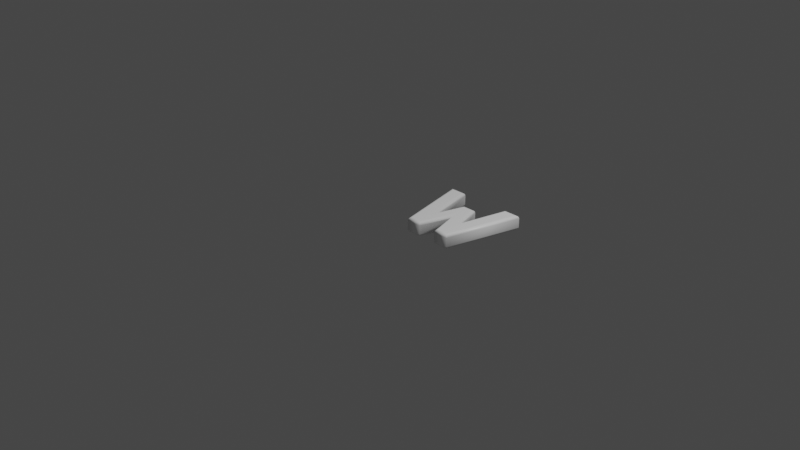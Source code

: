# Source: 119.blend  (saved by Blender 2.83.19; exported with 4.5.12 LTS)
import bpy
from mathutils import Matrix  # noqa: F401  (used for matrix-valued properties, if any)

bpy.ops.wm.read_factory_settings(use_empty=True)
scene = bpy.context.scene
scene.name = 'Scene'

# ---- collections
col_collection = bpy.data.collections.new('Collection'); scene.collection.children.link(col_collection)

# ---- materials (node trees are filled in below, after node groups)
mat_material = bpy.data.materials.new('Material')
mat_material.alpha_threshold = 0.0
mat_material.use_transparent_shadow = False
mat_material.line_color = (0.0, 0.0, 0.0, 1.0)

# ---- material node trees
mat_material.use_nodes = True; mat_material.node_tree.nodes.clear()
_N = mat_material.node_tree.nodes; _L = mat_material.node_tree.links
n0 = _N.new('ShaderNodeOutputMaterial'); n0.name = 'Material Output'; n0.location = (300, 300)
n1 = _N.new('ShaderNodeBsdfPrincipled'); n1.name = 'Principled BSDF'; n1.location = (10, 300)
n1.distribution = 'GGX'
n1.subsurface_method = 'BURLEY'
n1.inputs[0].default_value = (1.0, 1.0, 1.0, 1.0)
n1.inputs[2].default_value = 0.4
n1.inputs[3].default_value = 1.45
n1.inputs[27].default_value = (0.0, 0.0, 0.0, 1.0)
n1.inputs[28].default_value = 1.0
_L.new(n1.outputs[0], n0.inputs[0])
n0.is_active_output = True

# ---- world
world_world = bpy.data.worlds.new('World'); scene.world = world_world
world_world.use_nodes = True; world_world.node_tree.nodes.clear()
_N = world_world.node_tree.nodes; _L = world_world.node_tree.links
n0 = _N.new('ShaderNodeOutputWorld'); n0.name = 'World Output'; n0.location = (300, 300)
n1 = _N.new('ShaderNodeBackground'); n1.name = 'Background'; n1.location = (10, 300)
n1.inputs[0].default_value = (0.05088, 0.05088, 0.05088, 1.0)
_L.new(n1.outputs[0], n0.inputs[0])
n0.is_active_output = True
world_world.color = (0.05088, 0.05088, 0.05088)
world_world.use_sun_shadow = False
world_world.sun_shadow_jitter_overblur = 0.0

# ---- cameras
cam_camera = bpy.data.cameras.new('Camera')
cam_camera.clip_end = 100.0
cam_camera.ortho_scale = 7.314

# ---- lights
light_light = bpy.data.lights.new('Light', 'POINT')
light_light.transmission_factor = 0.0
light_light.energy = 1000.0
light_light.shadow_soft_size = 0.1
light_light.shadow_maximum_resolution = 0.006
light_light.use_absolute_resolution = True

# ---- meshes
me_119 = bpy.data.meshes.new('119')
me_119.from_pydata([(0.1824, 1.311e-09, 0.08), (1.654e-09, 0.7797, 0.08), (0.1267, 0.7797, 0.08), (0.2624, 0.1497, 0.08), (0.3738, 0.552, 0.08), (0.4831, 0.552, 0.08), (0.5959, 0.1497, 0.08), (0.7316, 0.7797, 0.08), (0.8583, 0.7797, 0.08), (0.6759, 1.311e-09, 0.08), (0.5534, 1.311e-09, 0.08), (0.4288, 0.4274, 0.08), (0.3049, 1.311e-09, 0.08), (0.1824, -3.577e-10, -0.08), (-4.511e-10, 0.7797, -0.08), (0.1267, 0.7797, -0.08), (0.2624, 0.1497, -0.08), (0.3738, 0.552, -0.08), (0.4831, 0.552, -0.08), (0.5959, 0.1497, -0.08), (0.7316, 0.7797, -0.08), (0.8583, 0.7797, -0.08), (0.6759, -3.577e-10, -0.08), (0.5534, -3.577e-10, -0.08), (0.4288, 0.4274, -0.08), (0.3049, -3.577e-10, -0.08), (0.1824, -3.577e-10, -0.08), (0.1733, -0.01148, -0.07772), (0.1656, -0.02121, -0.07121), (0.1604, -0.02772, -0.06148), (0.1586, -0.03, -0.05), (0.1586, -0.03, 0.05), (0.1604, -0.02772, 0.06148), (0.1656, -0.02121, 0.07121), (0.1733, -0.01148, 0.07772), (0.1824, 1.311e-09, 0.08), (-4.511e-10, 0.7797, -0.08), (-0.01448, 0.7912, -0.07772), (-0.02675, 0.8009, -0.07121), (-0.03495, 0.8074, -0.06148), (-0.03783, 0.8097, -0.05), (-0.03783, 0.8097, 0.05), (-0.03495, 0.8074, 0.06148), (-0.02675, 0.8009, 0.07121), (-0.01448, 0.7912, 0.07772), (1.654e-09, 0.7797, 0.08), (0.1267, 0.7797, -0.08), (0.136, 0.7912, -0.07772), (0.1438, 0.8009, -0.07121), (0.1491, 0.8074, -0.06148), (0.1509, 0.8097, -0.05), (0.1509, 0.8097, 0.05), (0.1491, 0.8074, 0.06148), (0.1438, 0.8009, 0.07121), (0.136, 0.7912, 0.07772), (0.1267, 0.7797, 0.08), (0.2624, 0.1497, -0.08), (0.2638, 0.1977, -0.07772), (0.265, 0.2385, -0.07121), (0.2658, 0.2657, -0.06148), (0.2661, 0.2752, -0.05), (0.2661, 0.2752, 0.05), (0.2658, 0.2657, 0.06148), (0.265, 0.2385, 0.07121), (0.2638, 0.1977, 0.07772), (0.2624, 0.1497, 0.08), (0.3738, 0.552, -0.08), (0.3651, 0.5635, -0.07772), (0.3577, 0.5732, -0.07121), (0.3527, 0.5798, -0.06148), (0.351, 0.582, -0.05), (0.351, 0.582, 0.05), (0.3527, 0.5798, 0.06148), (0.3577, 0.5732, 0.07121), (0.3651, 0.5635, 0.07772), (0.3738, 0.552, 0.08), (0.4831, 0.552, -0.08), (0.4918, 0.5635, -0.07772), (0.4992, 0.5732, -0.07121), (0.5041, 0.5798, -0.06148), (0.5059, 0.582, -0.05), (0.5059, 0.582, 0.05), (0.5041, 0.5798, 0.06148), (0.4992, 0.5732, 0.07121), (0.4918, 0.5635, 0.07772), (0.4831, 0.552, 0.08), (0.5959, 0.1497, -0.08), (0.5944, 0.1974, -0.07772), (0.5932, 0.2379, -0.07121), (0.5924, 0.2649, -0.06148), (0.5921, 0.2744, -0.05), (0.5921, 0.2744, 0.05), (0.5924, 0.2649, 0.06148), (0.5932, 0.2379, 0.07121), (0.5944, 0.1974, 0.07772), (0.5959, 0.1497, 0.08), (0.7316, 0.7797, -0.08), (0.7224, 0.7912, -0.07772), (0.7145, 0.8009, -0.07121), (0.7093, 0.8074, -0.06148), (0.7074, 0.8097, -0.05), (0.7074, 0.8097, 0.05), (0.7093, 0.8074, 0.06148), (0.7145, 0.8009, 0.07121), (0.7224, 0.7912, 0.07772), (0.7316, 0.7797, 0.08), (0.8583, 0.7797, -0.08), (0.8728, 0.7912, -0.07772), (0.8851, 0.8009, -0.07121), (0.8933, 0.8074, -0.06148), (0.8962, 0.8097, -0.05), (0.8962, 0.8097, 0.05), (0.8933, 0.8074, 0.06148), (0.8851, 0.8009, 0.07121), (0.8728, 0.7912, 0.07772), (0.8583, 0.7797, 0.08), (0.6759, -3.577e-10, -0.08), (0.6851, -0.01148, -0.07772), (0.6928, -0.02121, -0.07121), (0.6979, -0.02772, -0.06148), (0.6997, -0.03, -0.05), (0.6997, -0.03, 0.05), (0.6979, -0.02772, 0.06148), (0.6928, -0.02121, 0.07121), (0.6851, -0.01148, 0.07772), (0.6759, 1.311e-09, 0.08), (0.5534, -3.577e-10, -0.08), (0.5448, -0.01148, -0.07772), (0.5375, -0.02121, -0.07121), (0.5326, -0.02772, -0.06148), (0.5309, -0.03, -0.05), (0.5309, -0.03, 0.05), (0.5326, -0.02772, 0.06148), (0.5375, -0.02121, 0.07121), (0.5448, -0.01148, 0.07772), (0.5534, 1.311e-09, 0.08), (0.4288, 0.4274, -0.08), (0.4289, 0.3863, -0.07772), (0.4289, 0.3514, -0.07121), (0.4289, 0.3281, -0.06148), (0.4289, 0.32, -0.05), (0.4289, 0.32, 0.05), (0.4289, 0.3281, 0.06148), (0.4289, 0.3514, 0.07121), (0.4289, 0.3863, 0.07772), (0.4288, 0.4274, 0.08), (0.3049, -3.577e-10, -0.08), (0.3135, -0.01148, -0.07772), (0.3208, -0.02121, -0.07121), (0.3257, -0.02772, -0.06148), (0.3274, -0.03, -0.05), (0.3274, -0.03, 0.05), (0.3257, -0.02772, 0.06148), (0.3208, -0.02121, 0.07121), (0.3135, -0.01148, 0.07772), (0.3049, 1.311e-09, 0.08)], [], [(0, 2, 1), (0, 3, 2), (6, 8, 7), (6, 9, 8), (3, 5, 4), (3, 11, 5), (11, 6, 5), (3, 12, 11), (10, 6, 11), (0, 12, 3), (10, 9, 6), (15, 13, 14), (16, 13, 15), (21, 19, 20), (22, 19, 21), (18, 16, 17), (24, 16, 18), (19, 24, 18), (25, 16, 24), (19, 23, 24), (25, 13, 16), (22, 23, 19), (27, 37, 36, 26), (28, 38, 37, 27), (29, 39, 38, 28), (30, 40, 39, 29), (31, 41, 40, 30), (32, 42, 41, 31), (33, 43, 42, 32), (34, 44, 43, 33), (35, 45, 44, 34), (37, 47, 46, 36), (38, 48, 47, 37), (39, 49, 48, 38), (40, 50, 49, 39), (41, 51, 50, 40), (42, 52, 51, 41), (43, 53, 52, 42), (44, 54, 53, 43), (45, 55, 54, 44), (47, 57, 56, 46), (48, 58, 57, 47), (49, 59, 58, 48), (50, 60, 59, 49), (51, 61, 60, 50), (52, 62, 61, 51), (53, 63, 62, 52), (54, 64, 63, 53), (55, 65, 64, 54), (57, 67, 66, 56), (58, 68, 67, 57), (59, 69, 68, 58), (60, 70, 69, 59), (61, 71, 70, 60), (62, 72, 71, 61), (63, 73, 72, 62), (64, 74, 73, 63), (65, 75, 74, 64), (67, 77, 76, 66), (68, 78, 77, 67), (69, 79, 78, 68), (70, 80, 79, 69), (71, 81, 80, 70), (72, 82, 81, 71), (73, 83, 82, 72), (74, 84, 83, 73), (75, 85, 84, 74), (77, 87, 86, 76), (78, 88, 87, 77), (79, 89, 88, 78), (80, 90, 89, 79), (81, 91, 90, 80), (82, 92, 91, 81), (83, 93, 92, 82), (84, 94, 93, 83), (85, 95, 94, 84), (87, 97, 96, 86), (88, 98, 97, 87), (89, 99, 98, 88), (90, 100, 99, 89), (91, 101, 100, 90), (92, 102, 101, 91), (93, 103, 102, 92), (94, 104, 103, 93), (95, 105, 104, 94), (97, 107, 106, 96), (98, 108, 107, 97), (99, 109, 108, 98), (100, 110, 109, 99), (101, 111, 110, 100), (102, 112, 111, 101), (103, 113, 112, 102), (104, 114, 113, 103), (105, 115, 114, 104), (107, 117, 116, 106), (108, 118, 117, 107), (109, 119, 118, 108), (110, 120, 119, 109), (111, 121, 120, 110), (112, 122, 121, 111), (113, 123, 122, 112), (114, 124, 123, 113), (115, 125, 124, 114), (117, 127, 126, 116), (118, 128, 127, 117), (119, 129, 128, 118), (120, 130, 129, 119), (121, 131, 130, 120), (122, 132, 131, 121), (123, 133, 132, 122), (124, 134, 133, 123), (125, 135, 134, 124), (127, 137, 136, 126), (128, 138, 137, 127), (129, 139, 138, 128), (130, 140, 139, 129), (131, 141, 140, 130), (132, 142, 141, 131), (133, 143, 142, 132), (134, 144, 143, 133), (135, 145, 144, 134), (137, 147, 146, 136), (138, 148, 147, 137), (139, 149, 148, 138), (140, 150, 149, 139), (141, 151, 150, 140), (142, 152, 151, 141), (143, 153, 152, 142), (144, 154, 153, 143), (145, 155, 154, 144), (147, 27, 26, 146), (148, 28, 27, 147), (149, 29, 28, 148), (150, 30, 29, 149), (151, 31, 30, 150), (152, 32, 31, 151), (153, 33, 32, 152), (154, 34, 33, 153), (155, 35, 34, 154)])
me_119.polygons.foreach_set('use_smooth', [0, 0, 0, 0, 0, 0, 0, 0, 0, 0, 0, 0, 0, 0, 0, 0, 0, 0, 0, 0, 0, 0, 1, 1, 1, 1, 1, 1, 1, 1, 1, 1, 1, 1, 1, 1, 1, 1, 1, 1, 1, 1, 1, 1, 1, 1, 1, 1, 1, 1, 1, 1, 1, 1, 1, 1, 1, 1, 1, 1, 1, 1, 1, 1, 1, 1, 1, 1, 1, 1, 1, 1, 1, 1, 1, 1, 1, 1, 1, 1, 1, 1, 1, 1, 1, 1, 1, 1, 1, 1, 1, 1, 1, 1, 1, 1, 1, 1, 1, 1, 1, 1, 1, 1, 1, 1, 1, 1, 1, 1, 1, 1, 1, 1, 1, 1, 1, 1, 1, 1, 1, 1, 1, 1, 1, 1, 1, 1, 1, 1, 1, 1, 1, 1, 1, 1, 1, 1, 1])
_uv = me_119.uv_layers.new(name='UVMap')
_uv.uv.foreach_set('vector', [0.2537, 0.253, 0.5454, 0.2738, 0.5454, 0.3212, 0.2537, 0.253, 0.3097, 0.223, 0.5454, 0.2738, 0.3097, 0.0983, 0.5454, 0.0001115, 0.5454, 0.04751, 0.3097, 0.0983, 0.2537, 0.06835, 0.5454, 0.0001115, 0.3097, 0.223, 0.4602, 0.1405, 0.4602, 0.1814, 0.3097, 0.223, 0.4136, 0.1608, 0.4602, 0.1405, 0.4136, 0.1608, 0.3097, 0.0983, 0.4602, 0.1405, 0.3097, 0.223, 0.2537, 0.2072, 0.4136, 0.1608, 0.2537, 0.1142, 0.3097, 0.0983, 0.4136, 0.1608, 0.2537, 0.253, 0.2537, 0.2072, 0.3097, 0.223, 0.2537, 0.1142, 0.2537, 0.06835, 0.3097, 0.0983, 0.5454, 0.3688, 0.2537, 0.3897, 0.5454, 0.3214, 0.3097, 0.4196, 0.2537, 0.3897, 0.5454, 0.3688, 0.5454, 0.6426, 0.3097, 0.5444, 0.5454, 0.5952, 0.2537, 0.5743, 0.3097, 0.5444, 0.5454, 0.6426, 0.4602, 0.5022, 0.3097, 0.4196, 0.4602, 0.4613, 0.4136, 0.4819, 0.3097, 0.4196, 0.4602, 0.5022, 0.3097, 0.5444, 0.4136, 0.4819, 0.4602, 0.5022, 0.2537, 0.4355, 0.3097, 0.4196, 0.4136, 0.4819, 0.3097, 0.5444, 0.2537, 0.5285, 0.4136, 0.4819, 0.2537, 0.4355, 0.2537, 0.3897, 0.3097, 0.4196, 0.2537, 0.5743, 0.2537, 0.5285, 0.3097, 0.5444, 0.2042, 0.6146, 0.07943, 0.9509, 0.08197, 0.9411, 0.203, 0.6117, 0.2054, 0.6177, 0.07657, 0.9597, 0.07943, 0.9509, 0.2042, 0.6146, 0.2065, 0.6211, 0.07345, 0.967, 0.07657, 0.9597, 0.2054, 0.6177, 0.2074, 0.6249, 0.07019, 0.9725, 0.07345, 0.967, 0.2065, 0.6211, 0.2398, 0.6332, 0.07466, 0.9992, 0.07019, 0.9725, 0.2074, 0.6249, 0.2433, 0.6334, 0.07328, 0.9999, 0.07466, 0.9992, 0.2398, 0.6332, 0.2466, 0.6339, 0.07173, 0.9989, 0.07328, 0.9999, 0.2433, 0.6334, 0.2499, 0.6345, 0.07009, 0.9967, 0.07173, 0.9989, 0.2466, 0.6339, 0.2534, 0.6352, 0.06851, 0.9944, 0.07009, 0.9967, 0.2499, 0.6345, 0.07943, 0.9509, 0.04271, 0.9152, 0.04249, 0.9108, 0.08197, 0.9411, 0.07657, 0.9597, 0.04354, 0.9197, 0.04271, 0.9152, 0.07943, 0.9509, 0.07345, 0.967, 0.04502, 0.9239, 0.04354, 0.9197, 0.07657, 0.9597, 0.07019, 0.9725, 0.047, 0.9274, 0.04502, 0.9239, 0.07345, 0.967, 0.07466, 0.9992, 0.01196, 0.9366, 0.047, 0.9274, 0.07019, 0.9725, 0.07328, 0.9999, 0.00966, 0.9375, 0.01196, 0.9366, 0.07466, 0.9992, 0.07173, 0.9989, 0.007618, 0.9381, 0.00966, 0.9375, 0.07328, 0.9999, 0.07009, 0.9967, 0.005492, 0.9389, 0.007618, 0.9381, 0.07173, 0.9989, 0.06851, 0.9944, 0.002857, 0.9403, 0.005492, 0.9389, 0.07009, 0.9967, 0.04271, 0.9152, 0.129, 0.6208, 0.1466, 0.6145, 0.04249, 0.9108, 0.04354, 0.9197, 0.1125, 0.6268, 0.129, 0.6208, 0.04271, 0.9152, 0.04502, 0.9239, 0.09801, 0.6315, 0.1125, 0.6268, 0.04354, 0.9197, 0.047, 0.9274, 0.08588, 0.6348, 0.09801, 0.6315, 0.04502, 0.9239, 0.01196, 0.9366, 0.03576, 0.6375, 0.08588, 0.6348, 0.047, 0.9274, 0.00966, 0.9375, 0.029, 0.6361, 0.03576, 0.6375, 0.01196, 0.9366, 0.007618, 0.9381, 0.02329, 0.6328, 0.029, 0.6361, 0.00966, 0.9375, 0.005492, 0.9389, 0.01867, 0.6279, 0.02329, 0.6328, 0.007618, 0.9381, 0.002857, 0.9403, 0.01513, 0.6219, 0.01867, 0.6279, 0.005492, 0.9389, 0.129, 0.6208, 0.05037, 0.5057, 0.05252, 0.5028, 0.1466, 0.6145, 0.1125, 0.6268, 0.04868, 0.5075, 0.05037, 0.5057, 0.129, 0.6208, 0.09801, 0.6315, 0.04751, 0.5089, 0.04868, 0.5075, 0.1125, 0.6268, 0.08588, 0.6348, 0.04664, 0.5104, 0.04751, 0.5089, 0.09801, 0.6315, 0.03576, 0.6375, 0.01356, 0.5152, 0.04664, 0.5104, 0.08588, 0.6348, 0.029, 0.6361, 0.01067, 0.5166, 0.01356, 0.5152, 0.03576, 0.6375, 0.02329, 0.6328, 0.007625, 0.518, 0.01067, 0.5166, 0.029, 0.6361, 0.01867, 0.6279, 0.004169, 0.5189, 0.007625, 0.518, 0.02329, 0.6328, 0.01513, 0.6219, 0.0001115, 0.5188, 0.004169, 0.5189, 0.01867, 0.6279, 0.05037, 0.5057, 0.05201, 0.4735, 0.05387, 0.4765, 0.05252, 0.5028, 0.04868, 0.5075, 0.05046, 0.4715, 0.05201, 0.4735, 0.05037, 0.5057, 0.04751, 0.5089, 0.04934, 0.47, 0.05046, 0.4715, 0.04868, 0.5075, 0.04664, 0.5104, 0.04852, 0.4684, 0.04934, 0.47, 0.04751, 0.5089, 0.01356, 0.5152, 0.01602, 0.4606, 0.04852, 0.4684, 0.04664, 0.5104, 0.01067, 0.5166, 0.01325, 0.459, 0.01602, 0.4606, 0.01356, 0.5152, 0.007625, 0.518, 0.01033, 0.4574, 0.01325, 0.459, 0.01067, 0.5166, 0.004169, 0.5189, 0.00697, 0.4562, 0.01033, 0.4574, 0.007625, 0.518, 0.0001115, 0.5188, 0.002918, 0.456, 0.00697, 0.4562, 0.004169, 0.5189, 0.05201, 0.4735, 0.1373, 0.3655, 0.153, 0.3731, 0.05387, 0.4765, 0.05046, 0.4715, 0.1226, 0.3584, 0.1373, 0.3655, 0.05201, 0.4735, 0.04934, 0.47, 0.1095, 0.3526, 0.1226, 0.3584, 0.05046, 0.4715, 0.04852, 0.4684, 0.09856, 0.3483, 0.1095, 0.3526, 0.04934, 0.47, 0.01602, 0.4606, 0.05003, 0.3405, 0.09856, 0.3483, 0.04852, 0.4684, 0.01325, 0.459, 0.04328, 0.341, 0.05003, 0.3405, 0.01602, 0.4606, 0.01033, 0.4574, 0.03729, 0.3433, 0.04328, 0.341, 0.01325, 0.459, 0.00697, 0.4562, 0.03213, 0.3472, 0.03729, 0.3433, 0.01033, 0.4574, 0.002918, 0.456, 0.02789, 0.3521, 0.03213, 0.3472, 0.00697, 0.4562, 0.1373, 0.3655, 0.08715, 0.06923, 0.08567, 0.07313, 0.153, 0.3731, 0.1226, 0.3584, 0.08918, 0.06537, 0.08715, 0.06923, 0.1373, 0.3655, 0.1095, 0.3526, 0.09175, 0.0619, 0.08918, 0.06537, 0.1226, 0.3584, 0.09856, 0.3483, 0.09465, 0.05911, 0.09175, 0.0619, 0.1095, 0.3526, 0.05003, 0.3405, 0.06174, 0.04956, 0.09465, 0.05911, 0.09856, 0.3483, 0.04328, 0.341, 0.05953, 0.04885, 0.06174, 0.04956, 0.05003, 0.3405, 0.03729, 0.3433, 0.05747, 0.04848, 0.05953, 0.04885, 0.04328, 0.341, 0.03213, 0.3472, 0.0553, 0.04798, 0.05747, 0.04848, 0.03729, 0.3433, 0.02789, 0.3521, 0.05273, 0.04677, 0.0553, 0.04798, 0.03213, 0.3472, 0.08715, 0.06923, 0.1215, 0.03359, 0.1241, 0.04379, 0.08567, 0.07313, 0.08918, 0.06537, 0.1184, 0.02436, 0.1215, 0.03359, 0.08715, 0.06923, 0.09175, 0.0619, 0.1151, 0.01662, 0.1184, 0.02436, 0.08918, 0.06537, 0.09465, 0.05911, 0.1115, 0.01068, 0.1151, 0.01662, 0.09175, 0.0619, 0.06174, 0.04956, 0.1172, 0.0007191, 0.1115, 0.01068, 0.09465, 0.05911, 0.05953, 0.04885, 0.1163, 0.0001115, 0.1172, 0.0007191, 0.06174, 0.04956, 0.05747, 0.04848, 0.1151, 0.001042, 0.1163, 0.0001115, 0.05953, 0.04885, 0.0553, 0.04798, 0.1139, 0.003007, 0.1151, 0.001042, 0.05747, 0.04848, 0.05273, 0.04677, 0.1127, 0.00521, 0.1139, 0.003007, 0.0553, 0.04798, 0.1215, 0.03359, 0.2057, 0.3774, 0.2048, 0.3802, 0.1241, 0.04379, 0.1184, 0.02436, 0.2066, 0.3743, 0.2057, 0.3774, 0.1215, 0.03359, 0.1151, 0.01662, 0.2075, 0.3709, 0.2066, 0.3743, 0.1184, 0.02436, 0.1115, 0.01068, 0.2083, 0.367, 0.2075, 0.3709, 0.1151, 0.01662, 0.1172, 0.0007191, 0.24, 0.3615, 0.2083, 0.367, 0.1115, 0.01068, 0.1163, 0.0001115, 0.2434, 0.3614, 0.24, 0.3615, 0.1172, 0.0007191, 0.1151, 0.001042, 0.2466, 0.3612, 0.2434, 0.3614, 0.1163, 0.0001115, 0.1139, 0.003007, 0.2499, 0.3608, 0.2466, 0.3612, 0.1151, 0.001042, 0.1127, 0.00521, 0.2534, 0.3604, 0.2499, 0.3608, 0.1139, 0.003007, 0.2057, 0.3774, 0.1966, 0.3956, 0.1939, 0.3932, 0.2048, 0.3802, 0.2066, 0.3743, 0.199, 0.3976, 0.1966, 0.3956, 0.2057, 0.3774, 0.2075, 0.3709, 0.201, 0.3994, 0.199, 0.3976, 0.2066, 0.3743, 0.2083, 0.367, 0.2027, 0.4013, 0.201, 0.3994, 0.2075, 0.3709, 0.24, 0.3615, 0.2268, 0.4107, 0.2027, 0.4013, 0.2083, 0.367, 0.2434, 0.3614, 0.2296, 0.412, 0.2268, 0.4107, 0.24, 0.3615, 0.2466, 0.3612, 0.2324, 0.4132, 0.2296, 0.412, 0.2434, 0.3614, 0.2499, 0.3608, 0.2355, 0.4143, 0.2324, 0.4132, 0.2466, 0.3612, 0.2534, 0.3604, 0.2387, 0.415, 0.2355, 0.4143, 0.2499, 0.3608, 0.1966, 0.3956, 0.1116, 0.4916, 0.09554, 0.4911, 0.1939, 0.3932, 0.199, 0.3976, 0.1266, 0.492, 0.1116, 0.4916, 0.1966, 0.3956, 0.201, 0.3994, 0.1396, 0.4924, 0.1266, 0.492, 0.199, 0.3976, 0.2027, 0.4013, 0.1499, 0.4926, 0.1396, 0.4924, 0.201, 0.3994, 0.2268, 0.4107, 0.1781, 0.4926, 0.1499, 0.4926, 0.2027, 0.4013, 0.2296, 0.412, 0.1809, 0.4926, 0.1781, 0.4926, 0.2268, 0.4107, 0.2324, 0.4132, 0.1814, 0.4924, 0.1809, 0.4926, 0.2296, 0.412, 0.2355, 0.4143, 0.1798, 0.4921, 0.1814, 0.4924, 0.2324, 0.4132, 0.2387, 0.415, 0.1765, 0.4917, 0.1798, 0.4921, 0.2355, 0.4143, 0.1116, 0.4916, 0.1949, 0.5938, 0.1916, 0.596, 0.09554, 0.4911, 0.1266, 0.492, 0.1977, 0.5921, 0.1949, 0.5938, 0.1116, 0.4916, 0.1396, 0.4924, 0.2002, 0.5905, 0.1977, 0.5921, 0.1266, 0.492, 0.1499, 0.4926, 0.2024, 0.5888, 0.2002, 0.5905, 0.1396, 0.4924, 0.1781, 0.4926, 0.2281, 0.5799, 0.2024, 0.5888, 0.1499, 0.4926, 0.1809, 0.4926, 0.2311, 0.5787, 0.2281, 0.5799, 0.1781, 0.4926, 0.1814, 0.4924, 0.2341, 0.5776, 0.2311, 0.5787, 0.1809, 0.4926, 0.1798, 0.4921, 0.2373, 0.5768, 0.2341, 0.5776, 0.1814, 0.4924, 0.1765, 0.4917, 0.2408, 0.5761, 0.2373, 0.5768, 0.1798, 0.4921, 0.1949, 0.5938, 0.2042, 0.6146, 0.203, 0.6117, 0.1916, 0.596, 0.1977, 0.5921, 0.2054, 0.6177, 0.2042, 0.6146, 0.1949, 0.5938, 0.2002, 0.5905, 0.2065, 0.6211, 0.2054, 0.6177, 0.1977, 0.5921, 0.2024, 0.5888, 0.2074, 0.6249, 0.2065, 0.6211, 0.2002, 0.5905, 0.2281, 0.5799, 0.2398, 0.6332, 0.2074, 0.6249, 0.2024, 0.5888, 0.2311, 0.5787, 0.2433, 0.6334, 0.2398, 0.6332, 0.2281, 0.5799, 0.2341, 0.5776, 0.2466, 0.6339, 0.2433, 0.6334, 0.2311, 0.5787, 0.2373, 0.5768, 0.2499, 0.6345, 0.2466, 0.6339, 0.2341, 0.5776, 0.2408, 0.5761, 0.2534, 0.6352, 0.2499, 0.6345, 0.2373, 0.5768])
me_119.materials.append(mat_material)
me_119.use_remesh_fix_poles = True
me_119.use_remesh_preserve_attributes = False
me_119.use_mirror_vertex_groups = False
me_119.update()

# ---- objects
ob_light = bpy.data.objects.new('Light', light_light)
ob_camera = bpy.data.objects.new('Camera', cam_camera)
ob_119 = bpy.data.objects.new('119', me_119)

# ---- transforms, parenting, visibility, modifiers, constraints
ob_light.location = (4.076, 1.005, 5.904)
ob_light.rotation_euler = (0.6503, 0.05522, 1.866)
ob_light.lock_rotations_4d = False
ob_light.empty_display_type = 'ARROWS'
ob_light.color = (0.0, 0.0, 0.0, 0.0)
ob_light.lineart.crease_threshold = 0.0
ob_camera.location = (7.359, -6.926, 4.958)
ob_camera.rotation_euler = (1.109, 0.0, 0.8149)
ob_camera.lock_rotations_4d = False
ob_camera.empty_display_type = 'ARROWS'
ob_camera.color = (0.0, 0.0, 0.0, 0.0)
ob_camera.display_type = 'WIRE'
ob_camera.lineart.crease_threshold = 0.0
ob_119.location = (0.0, 0.0, 0.0)
ob_119.lineart.crease_threshold = 0.0

# ---- collection membership
col_collection.objects.link(ob_light)
col_collection.objects.link(ob_camera)
col_collection.objects.link(ob_119)

# ---- scene / render settings (as saved in the file)
scene.camera = ob_camera
scene.frame_start = 1; scene.frame_end = 250; scene.frame_set(1)
scene.render.engine = 'BLENDER_EEVEE_NEXT'
scene.cycles.use_denoising = False
scene.cycles.samples = 128
scene.cycles.sampling_pattern = 'TABULATED_SOBOL'
scene.cycles.use_adaptive_sampling = False
scene.cycles.use_light_tree = False
scene.view_settings.view_transform = 'Filmic'
bpy.context.view_layer.update()
